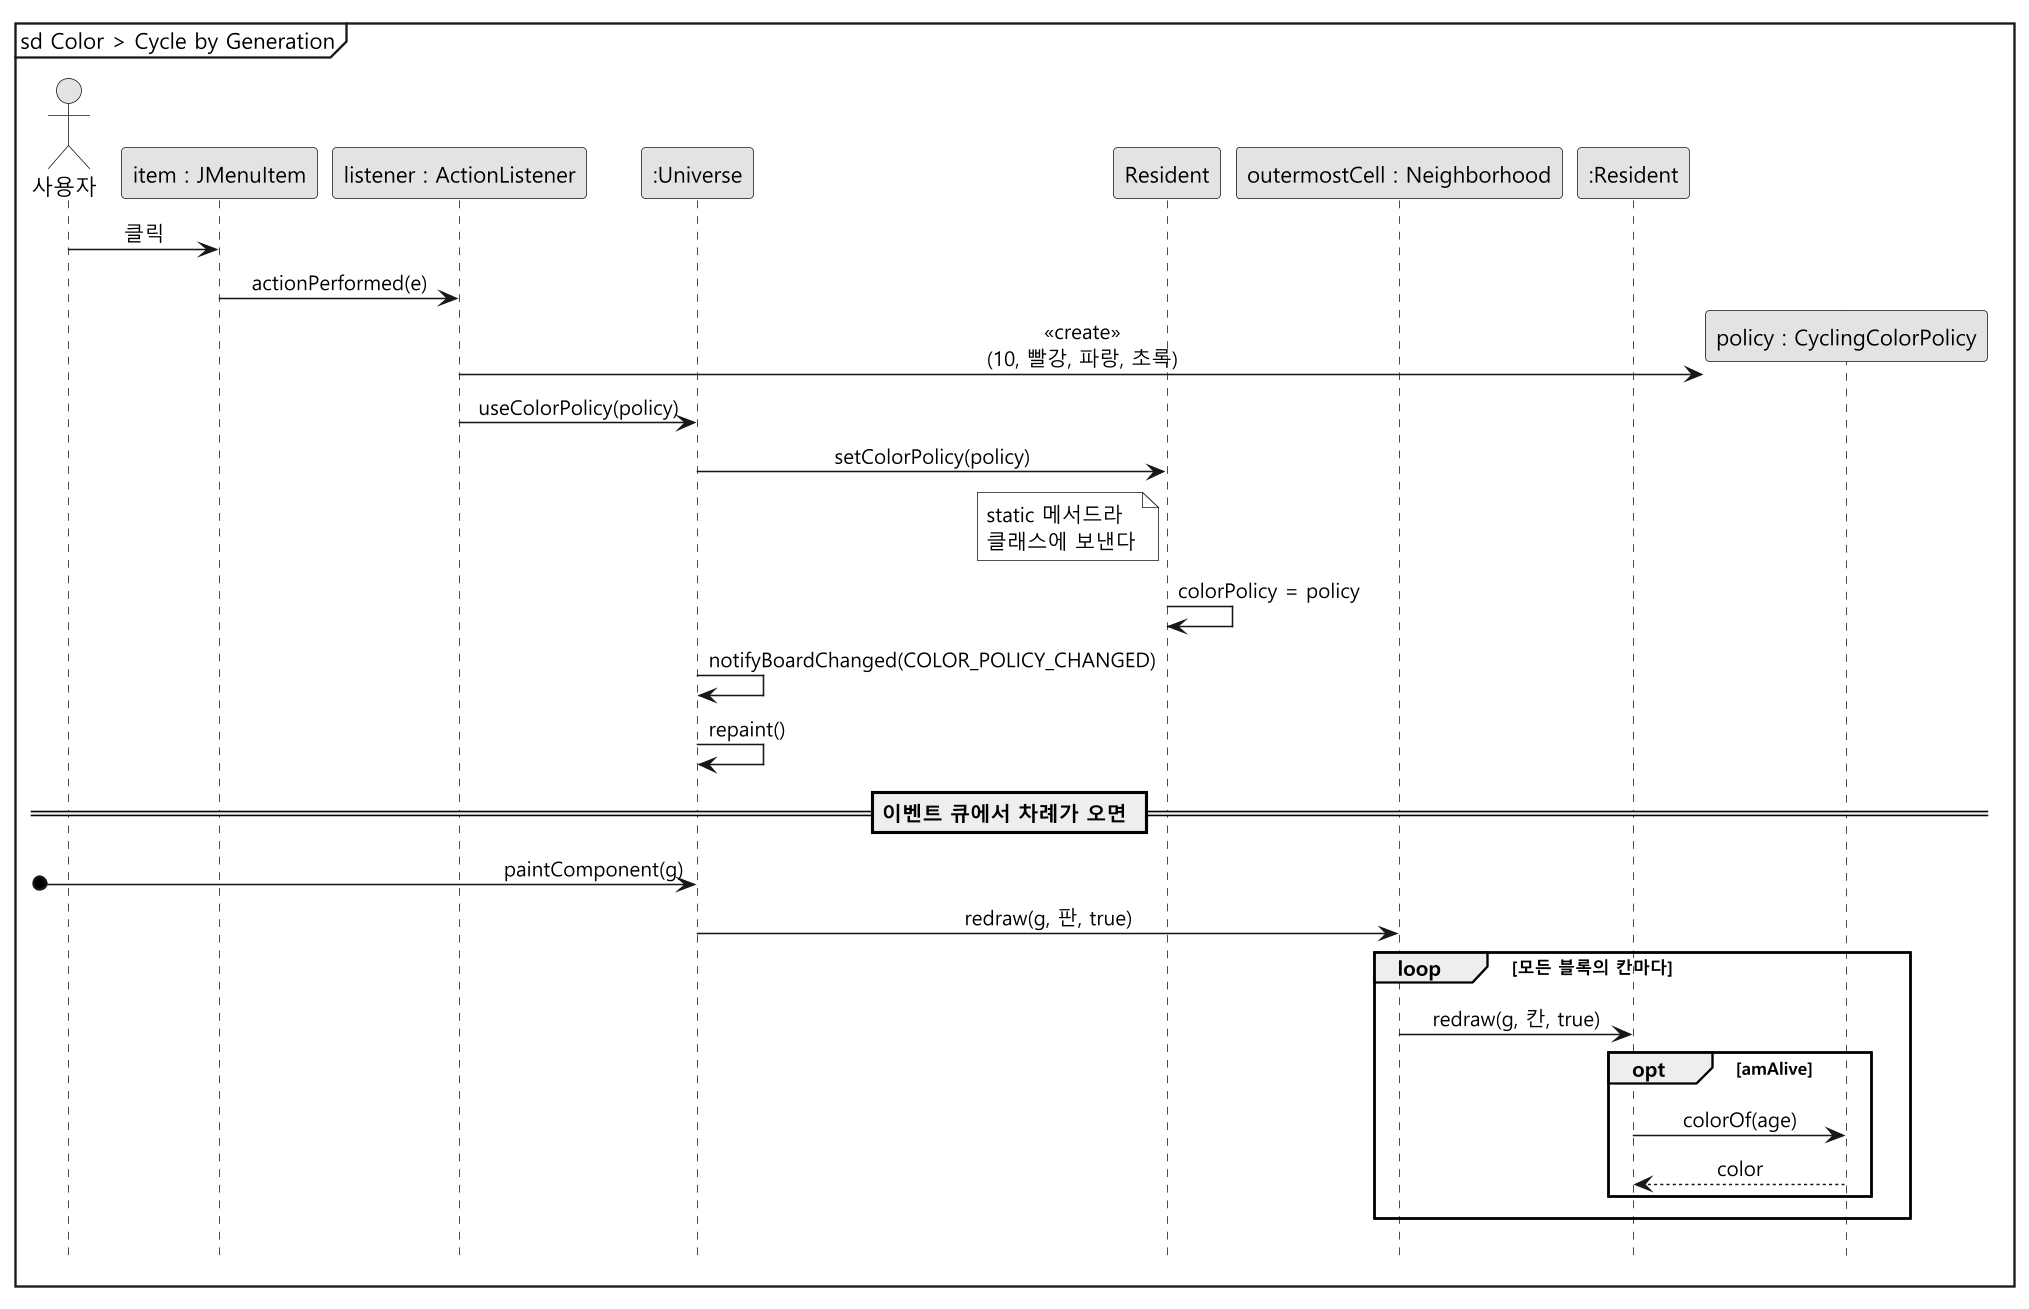

The diagram above was rendered by PlantUML. Its source (embedded in the PNG):
@startuml sd-color-menu
skinparam monochrome true
skinparam dpi 150
skinparam shadowing false
skinparam defaultFontName "Malgun Gothic"
skinparam sequenceMessageAlign center
hide footbox
mainframe sd Color > Cycle by Generation

actor "사용자" as User
participant "item : JMenuItem" as M
participant "listener : ActionListener" as L
participant ":Universe" as U
participant "Resident" as RC
participant "outermostCell : Neighborhood" as N
participant ":Resident" as R

User -> M : 클릭
M -> L : actionPerformed(e)
create participant "policy : CyclingColorPolicy" as P
L -> P : <<create>>\n(10, 빨강, 파랑, 초록)
L -> U : useColorPolicy(policy)
U -> RC : setColorPolicy(policy)
note left of RC : static 메서드라\n클래스에 보낸다
RC -> RC : colorPolicy = policy
U -> U : notifyBoardChanged(COLOR_POLICY_CHANGED)
U -> U : repaint()

== 이벤트 큐에서 차례가 오면 ==

[o-> U : paintComponent(g)
U -> N : redraw(g, 판, true)
loop 모든 블록의 칸마다
  N -> R : redraw(g, 칸, true)
  opt amAlive
    R -> P : colorOf(age)
    P --> R : color
  end
end
@enduml